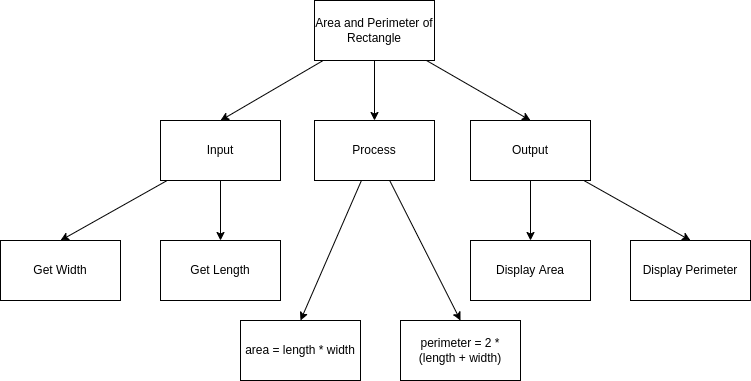

The diagram above was exported from draw.io. Its source (the exported page's mxGraphModel, read from the mxfile embedded in the PNG):
<mxGraphModel dx="1074" dy="760" grid="1" gridSize="10" guides="1" tooltips="1" connect="1" arrows="1" fold="1" page="1" pageScale="1" pageWidth="827" pageHeight="1169" math="0" shadow="0">
  <root>
    <mxCell id="0" />
    <mxCell id="1" parent="0" />
    <mxCell id="4" style="edgeStyle=none;html=1;jumpStyle=none;" edge="1" parent="1" source="2" target="3">
      <mxGeometry relative="1" as="geometry" />
    </mxCell>
    <mxCell id="6" style="edgeStyle=none;html=1;entryX=0.5;entryY=0;entryDx=0;entryDy=0;" edge="1" parent="1" source="2" target="5">
      <mxGeometry relative="1" as="geometry" />
    </mxCell>
    <mxCell id="8" style="edgeStyle=none;html=1;entryX=0.5;entryY=0;entryDx=0;entryDy=0;jumpStyle=none;" edge="1" parent="1" source="2" target="7">
      <mxGeometry relative="1" as="geometry" />
    </mxCell>
    <mxCell id="2" value="Area and Perimeter of Rectangle" style="rounded=0;whiteSpace=wrap;html=1;" vertex="1" parent="1">
      <mxGeometry x="354" y="120" width="120" height="60" as="geometry" />
    </mxCell>
    <mxCell id="19" style="edgeStyle=none;html=1;entryX=0.5;entryY=0;entryDx=0;entryDy=0;" edge="1" parent="1" source="3" target="17">
      <mxGeometry relative="1" as="geometry" />
    </mxCell>
    <mxCell id="20" style="edgeStyle=none;html=1;entryX=0.5;entryY=0;entryDx=0;entryDy=0;" edge="1" parent="1" source="3" target="18">
      <mxGeometry relative="1" as="geometry" />
    </mxCell>
    <mxCell id="3" value="Process" style="rounded=0;whiteSpace=wrap;html=1;" vertex="1" parent="1">
      <mxGeometry x="354" y="240" width="120" height="60" as="geometry" />
    </mxCell>
    <mxCell id="11" style="edgeStyle=none;html=1;" edge="1" parent="1" source="5" target="9">
      <mxGeometry relative="1" as="geometry" />
    </mxCell>
    <mxCell id="12" style="edgeStyle=none;html=1;entryX=0.5;entryY=0;entryDx=0;entryDy=0;" edge="1" parent="1" source="5" target="10">
      <mxGeometry relative="1" as="geometry" />
    </mxCell>
    <mxCell id="5" value="Input" style="rounded=0;whiteSpace=wrap;html=1;" vertex="1" parent="1">
      <mxGeometry x="200" y="240" width="120" height="60" as="geometry" />
    </mxCell>
    <mxCell id="15" style="edgeStyle=none;html=1;entryX=0.5;entryY=0;entryDx=0;entryDy=0;" edge="1" parent="1" source="7" target="13">
      <mxGeometry relative="1" as="geometry" />
    </mxCell>
    <mxCell id="16" style="edgeStyle=none;html=1;entryX=0.5;entryY=0;entryDx=0;entryDy=0;" edge="1" parent="1" source="7" target="14">
      <mxGeometry relative="1" as="geometry" />
    </mxCell>
    <mxCell id="7" value="Output" style="rounded=0;whiteSpace=wrap;html=1;" vertex="1" parent="1">
      <mxGeometry x="510" y="240" width="120" height="60" as="geometry" />
    </mxCell>
    <mxCell id="9" value="Get Length" style="rounded=0;whiteSpace=wrap;html=1;" vertex="1" parent="1">
      <mxGeometry x="200" y="360" width="120" height="60" as="geometry" />
    </mxCell>
    <mxCell id="10" value="Get Width" style="rounded=0;whiteSpace=wrap;html=1;" vertex="1" parent="1">
      <mxGeometry x="40" y="360" width="120" height="60" as="geometry" />
    </mxCell>
    <mxCell id="13" value="Display Area" style="rounded=0;whiteSpace=wrap;html=1;" vertex="1" parent="1">
      <mxGeometry x="510" y="360" width="120" height="60" as="geometry" />
    </mxCell>
    <mxCell id="14" value="Display Perimeter" style="rounded=0;whiteSpace=wrap;html=1;" vertex="1" parent="1">
      <mxGeometry x="670" y="360" width="120" height="60" as="geometry" />
    </mxCell>
    <mxCell id="17" value="area = length * width" style="rounded=0;whiteSpace=wrap;html=1;" vertex="1" parent="1">
      <mxGeometry x="280" y="440" width="120" height="60" as="geometry" />
    </mxCell>
    <mxCell id="18" value="perimeter = 2 * (length + width)" style="rounded=0;whiteSpace=wrap;html=1;" vertex="1" parent="1">
      <mxGeometry x="440" y="440" width="120" height="60" as="geometry" />
    </mxCell>
  </root>
</mxGraphModel>